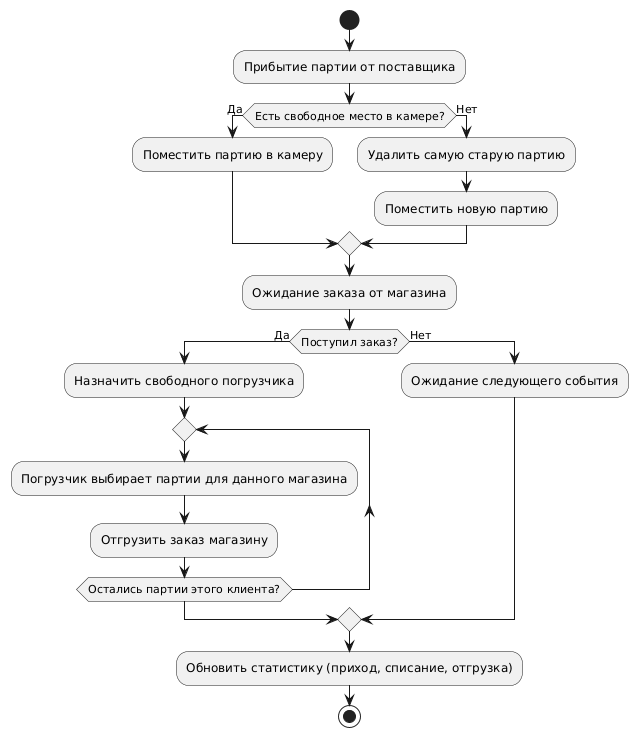

The diagram above was rendered by PlantUML. Its source (embedded in the PNG):
@startuml
start

:Прибытие партии от поставщика;
if (Есть свободное место в камере?) then (Да)
  :Поместить партию в камеру;
else (Нет)
  :Удалить самую старую партию;
  :Поместить новую партию;
endif

:Ожидание заказа от магазина;
if (Поступил заказ?) then (Да)
  :Назначить свободного погрузчика;
  repeat
    :Погрузчик выбирает партии для данного магазина;
    :Отгрузить заказ магазину;
  repeat while (Остались партии этого клиента?)
else (Нет)
  :Ожидание следующего события;
endif

:Обновить статистику (приход, списание, отгрузка);
stop
@enduml